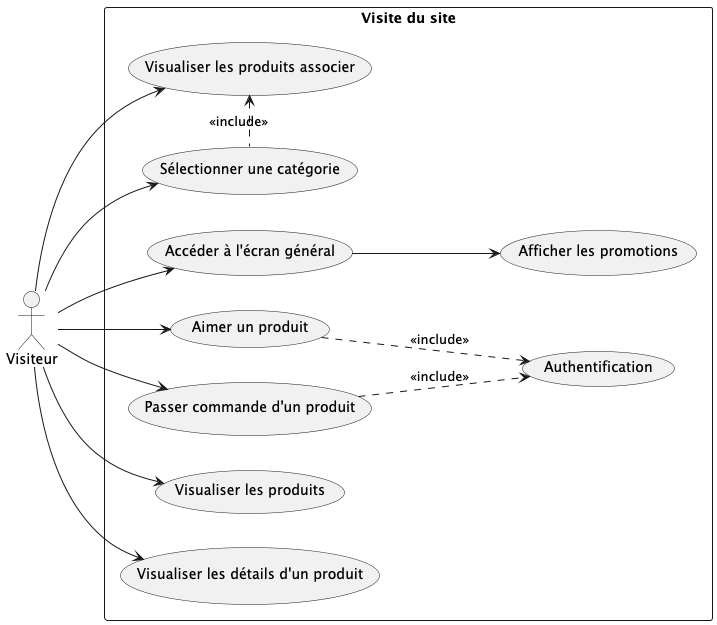

The diagram above was rendered by PlantUML. Its source (embedded in the PNG):
@startuml
left to right direction

actor Visiteur as User

rectangle "Visite du site" {
    usecase "Accéder à l'écran général" as accessGeneralScreen
    usecase "Afficher les promotions" as showPromotion

    usecase "Aimer un produit" as likeProduct
    usecase "Passer commande d'un produit" as buyProduct
    usecase "Authentification" as auth

    usecase "Visualiser les produits" as showProduct

    usecase "Visualiser les produits associer" as showProductLink
    usecase "Sélectionner une catégorie" as selectCategories
    usecase "Visualiser les détails d'un produit" as showDetailProduct

}
User --> showProduct
User --> showProductLink
User --> likeProduct
User --> buyProduct
User --> accessGeneralScreen
User --> selectCategories
User --> showDetailProduct

selectCategories .left.> showProductLink :<<include>>

likeProduct ..> auth :<<include>>
buyProduct ..> auth :<<include>>

accessGeneralScreen --> showPromotion

@enduml